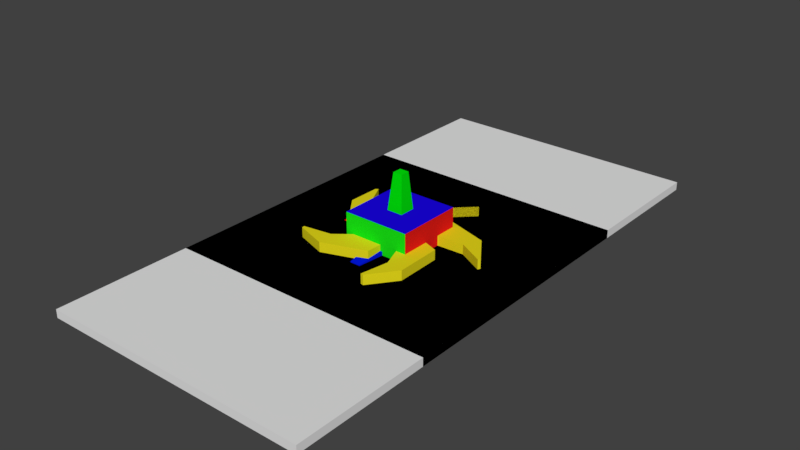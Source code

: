 # Source: ArrowCursor.blend  (saved by Blender 2.79.0; exported with 4.5.12 LTS)
import bpy
from mathutils import Matrix  # noqa: F401  (used for matrix-valued properties, if any)

bpy.ops.wm.read_factory_settings(use_empty=True)
scene = bpy.context.scene
scene.name = 'Scene'

# ---- collections
col_collection_1 = bpy.data.collections.new('Collection 1'); scene.collection.children.link(col_collection_1)

# ---- materials (node trees are filled in below, after node groups)
mat_dungeonbuiltinyellow = bpy.data.materials.new('DungeonBuiltinYellow')
mat_dungeonbuiltinyellow.alpha_threshold = 0.0
mat_dungeonbuiltinyellow.use_transparent_shadow = False
mat_dungeonbuiltinyellow.diffuse_color = (0.8, 0.7271, 0.07144, 1.0)
mat_dungeonbuiltinyellow.roughness = 0.5
mat_dungeonbuiltingreen = bpy.data.materials.new('DungeonBuiltinGreen')
mat_dungeonbuiltingreen.alpha_threshold = 0.0
mat_dungeonbuiltingreen.use_transparent_shadow = False
mat_dungeonbuiltingreen.diffuse_color = (0.0, 0.8, 0.002622, 1.0)
mat_dungeonbuiltingreen.roughness = 0.5
mat_keymainmat = bpy.data.materials.new('KeyMainMat')
mat_keymainmat.alpha_threshold = 0.0
mat_keymainmat.use_transparent_shadow = False
mat_keymainmat.roughness = 0.5
mat_keysecondarymat = bpy.data.materials.new('KeySecondaryMat')
mat_keysecondarymat.alpha_threshold = 0.0
mat_keysecondarymat.use_transparent_shadow = False
mat_keysecondarymat.diffuse_color = (0.1342, 0.1171, 0.8, 1.0)
mat_keysecondarymat.roughness = 0.5
mat_mat_pinkpentapill = bpy.data.materials.new('mat_pinkPentapill')
mat_mat_pinkpentapill.alpha_threshold = 0.0
mat_mat_pinkpentapill.use_transparent_shadow = False
mat_mat_pinkpentapill.diffuse_color = (1.0, 0.4865, 0.8329, 1.0)
mat_mat_pinkpentapill.roughness = 0.5
mat_mat_pluspurple = bpy.data.materials.new('mat_pluspurple')
mat_mat_pluspurple.alpha_threshold = 0.0
mat_mat_pluspurple.use_transparent_shadow = False
mat_mat_pluspurple.diffuse_color = (0.2134, 0.0, 0.8, 1.0)
mat_mat_pluspurple.roughness = 0.5
mat_mat_yellowstar = bpy.data.materials.new('mat_yellowstar')
mat_mat_yellowstar.alpha_threshold = 0.0
mat_mat_yellowstar.use_transparent_shadow = False
mat_mat_yellowstar.diffuse_color = (0.8, 0.6992, 0.01086, 1.0)
mat_mat_yellowstar.roughness = 0.5
mat_mat1 = bpy.data.materials.new('mat1')
mat_mat1.alpha_threshold = 0.0
mat_mat1.use_transparent_shadow = False
mat_mat1.diffuse_color = (0.8, 0.0133, 0.00946, 1.0)
mat_mat1.roughness = 0.5
mat_mat2 = bpy.data.materials.new('mat2')
mat_mat2.alpha_threshold = 0.0
mat_mat2.use_transparent_shadow = False
mat_mat2.diffuse_color = (0.01003, 0.8, 0.008456, 1.0)
mat_mat2.roughness = 0.5
mat_mat3 = bpy.data.materials.new('mat3')
mat_mat3.alpha_threshold = 0.0
mat_mat3.use_transparent_shadow = False
mat_mat3.diffuse_color = (0.011, 0.001487, 0.8, 1.0)
mat_mat3.roughness = 0.5
mat_notridge = bpy.data.materials.new('notridge')
mat_notridge.alpha_threshold = 0.0
mat_notridge.use_transparent_shadow = False
mat_notridge.diffuse_color = (0.8, 0.05972, 0.03364, 1.0)
mat_notridge.roughness = 0.5
mat_ridge = bpy.data.materials.new('ridge')
mat_ridge.alpha_threshold = 0.0
mat_ridge.use_transparent_shadow = False
mat_ridge.roughness = 0.5
mat_z_bue = bpy.data.materials.new('Z_bue')
mat_z_bue.alpha_threshold = 0.0
mat_z_bue.use_transparent_shadow = False
mat_z_bue.diffuse_color = (0.0, 0.009051, 0.8, 1.0)
mat_z_bue.roughness = 0.5
mat_y_green = bpy.data.materials.new('Y_green')
mat_y_green.alpha_threshold = 0.0
mat_y_green.use_transparent_shadow = False
mat_y_green.diffuse_color = (0.0, 0.8, 0.003333, 1.0)
mat_y_green.roughness = 0.5
mat_x_red = bpy.data.materials.new('X_red')
mat_x_red.alpha_threshold = 0.0
mat_x_red.use_transparent_shadow = False
mat_x_red.diffuse_color = (0.8, 0.0, 0.0, 1.0)
mat_x_red.roughness = 0.5
mat_z_bue_001 = bpy.data.materials.new('Z_bue.001')
mat_z_bue_001.alpha_threshold = 0.0
mat_z_bue_001.use_transparent_shadow = False
mat_z_bue_001.diffuse_color = (0.0, 0.009051, 0.8, 1.0)
mat_z_bue_001.roughness = 0.5
mat_y_green_001 = bpy.data.materials.new('Y_green.001')
mat_y_green_001.alpha_threshold = 0.0
mat_y_green_001.use_transparent_shadow = False
mat_y_green_001.diffuse_color = (0.0, 0.8, 0.003333, 1.0)
mat_y_green_001.roughness = 0.5
mat_x_red_001 = bpy.data.materials.new('X_red.001')
mat_x_red_001.alpha_threshold = 0.0
mat_x_red_001.use_transparent_shadow = False
mat_x_red_001.diffuse_color = (0.8, 0.0, 0.0, 1.0)
mat_x_red_001.roughness = 0.5
mat_z_bue_002 = bpy.data.materials.new('Z_bue.002')
mat_z_bue_002.alpha_threshold = 0.0
mat_z_bue_002.use_transparent_shadow = False
mat_z_bue_002.diffuse_color = (0.0, 0.009051, 0.8, 1.0)
mat_z_bue_002.roughness = 0.5
mat_y_green_002 = bpy.data.materials.new('Y_green.002')
mat_y_green_002.alpha_threshold = 0.0
mat_y_green_002.use_transparent_shadow = False
mat_y_green_002.diffuse_color = (0.0, 0.8, 0.003333, 1.0)
mat_y_green_002.roughness = 0.5
mat_x_red_002 = bpy.data.materials.new('X_red.002')
mat_x_red_002.alpha_threshold = 0.0
mat_x_red_002.use_transparent_shadow = False
mat_x_red_002.diffuse_color = (0.8, 0.0, 0.0, 1.0)
mat_x_red_002.roughness = 0.5
mat_mat_pluspurple_001 = bpy.data.materials.new('mat_pluspurple.001')
mat_mat_pluspurple_001.alpha_threshold = 0.0
mat_mat_pluspurple_001.use_transparent_shadow = False
mat_mat_pluspurple_001.diffuse_color = (0.2134, 0.0, 0.8, 1.0)
mat_mat_pluspurple_001.roughness = 0.5
mat_matplus2 = bpy.data.materials.new('matplus2')
mat_matplus2.alpha_threshold = 0.0
mat_matplus2.use_transparent_shadow = False
mat_matplus2.roughness = 0.5

# ---- material node trees

# ---- world
world_world = bpy.data.worlds.new('World'); scene.world = world_world
world_world.color = (0.05088, 0.05088, 0.05088)
world_world.use_sun_shadow = False
world_world.sun_shadow_jitter_overblur = 0.0
world_world.cycles.sampling_method = 'MANUAL'

# ---- meshes
me_cube_011 = bpy.data.meshes.new('Cube.011')
me_cube_011.from_pydata([(0.2458, 0.2458, -0.0001684), (0.2458, -0.2458, -0.0001684), (-0.2458, -0.2458, -0.0001684), (-0.2458, 0.2458, -0.0001684), (0.1917, 0.1917, 0.4144), (0.1917, -0.1917, 0.4144), (-0.1917, -0.1917, 0.4144), (-0.1917, 0.1917, 0.4144), (0.2458, 0.1114, -0.0001684), (0.2458, -0.1114, -0.0001684), (-0.2458, -0.1114, -0.0001684), (-0.2458, 0.1114, -0.0001684), (0.1917, 0.08691, 0.4144), (0.1917, -0.04807, 0.4144), (-0.1917, -0.04807, 0.4144), (-0.1917, 0.08691, 0.4144), (0.116, 0.2458, -0.0001684), (-0.116, 0.2458, -0.0001684), (0.116, -0.2458, -0.0001684), (-0.116, -0.2458, -0.0001684), (0.09049, 0.1917, 0.4144), (-0.09049, 0.1917, 0.4144), (0.06589, -0.1917, 0.4144), (-0.06589, -0.1917, 0.4144), (-0.09049, 0.08691, 0.4144), (0.09049, 0.08691, 0.4144), (-0.06589, -0.04807, 0.4144), (0.06589, -0.04807, 0.4144), (0.09785, 0.09399, -0.0001684), (-0.09785, 0.09399, -0.0001684), (0.09785, -0.09399, -0.0001684), (-0.09785, -0.09399, -0.0001684), (0.2073, 0.2073, 0.07835), (0.2073, 0.2073, 0.3359), (0.2073, -0.2073, 0.07835), (0.2073, -0.2073, 0.3359), (-0.2073, -0.2073, 0.07835), (-0.2073, -0.2073, 0.3359), (-0.2073, 0.2073, 0.07835), (-0.2073, 0.2073, 0.3359), (-0.2073, -0.09399, 0.3359), (-0.2073, -0.09399, 0.07835), (-0.2073, 0.09399, 0.3359), (-0.2073, 0.09399, 0.07835), (0.2073, 0.09399, 0.3359), (0.2073, 0.09399, 0.07835), (0.2073, -0.09399, 0.3359), (0.2073, -0.09399, 0.07835), (0.09785, 0.2073, 0.07835), (0.09785, 0.2073, 0.3359), (-0.09785, 0.2073, 0.07835), (-0.09785, 0.2073, 0.3359), (0.09785, -0.2073, 0.3359), (0.09785, -0.2073, 0.07835), (-0.09785, -0.2073, 0.3359), (-0.09785, -0.2073, 0.07835), (0.2049, -0.05381, 0.5283), (0.2049, -0.2047, 0.5283), (-0.09049, 0.1917, 0.513), (-0.1917, 0.1917, 0.513), (-0.05176, -0.2047, 0.5283), (-0.2049, -0.2047, 0.5283), (-0.1917, 0.08691, 0.513), (0.1917, 0.1917, 0.513), (0.1917, 0.08691, 0.513), (-0.2049, -0.0538, 0.5283), (0.09049, 0.08691, 0.513), (0.05176, -0.05381, 0.5283), (0.09049, 0.1917, 0.513), (0.05176, -0.2047, 0.5283), (-0.09049, 0.08691, 0.513), (-0.05176, -0.05381, 0.5283), (0.2049, -0.05381, 0.5474), (0.2049, -0.2047, 0.5474), (-0.05176, -0.2047, 0.5474), (-0.2049, -0.2047, 0.5474), (-0.2049, -0.0538, 0.5474), (0.05176, -0.05381, 0.5474), (0.05176, -0.2047, 0.5474), (-0.05176, -0.05381, 0.5474), (0.177, -0.08122, 0.5474), (0.177, -0.1773, 0.5474), (-0.07958, -0.1773, 0.5474), (-0.177, -0.1773, 0.5474), (-0.177, -0.08122, 0.5474), (0.07958, -0.08122, 0.5474), (0.07958, -0.1773, 0.5474), (-0.07958, -0.08122, 0.5474), (0.177, -0.08122, 0.5233), (0.177, -0.1773, 0.5233), (-0.07958, -0.1773, 0.5233), (-0.177, -0.1773, 0.5233), (-0.177, -0.08122, 0.5233), (0.07958, -0.08122, 0.5233), (0.07958, -0.1773, 0.5233), (-0.07958, -0.08122, 0.5233), (0.1808, 0.08534, 0.324), (0.1808, 0.08534, 0.09019), (0.1808, -0.08534, 0.324), (0.1808, -0.08534, 0.09019)], [], [(31, 19, 2, 10), (5, 13, 56, 57), (46, 13, 5, 35), (54, 23, 6, 37), (42, 15, 7, 39), (50, 17, 3, 38), (37, 6, 14, 40), (40, 14, 15, 42), (33, 4, 12, 44), (44, 12, 13, 46), (24, 21, 58, 70), (24, 15, 14, 26), (17, 29, 11, 3), (29, 31, 10, 11), (8, 9, 30, 28), (28, 30, 31, 29), (0, 8, 28, 16), (16, 28, 29, 17), (12, 25, 27, 13), (25, 24, 26, 27), (15, 24, 70, 62), (20, 21, 24, 25), (32, 0, 16, 48), (48, 16, 17, 50), (35, 5, 22, 52), (52, 22, 23, 54), (20, 25, 66, 68), (27, 26, 23, 22), (9, 1, 18, 30), (30, 18, 19, 31), (18, 53, 55, 19), (53, 52, 54, 55), (1, 34, 53, 18), (34, 35, 52, 53), (20, 49, 51, 21), (49, 48, 50, 51), (4, 33, 49, 20), (33, 32, 48, 49), (8, 45, 47, 9), (46, 47, 99, 98), (0, 32, 45, 8), (32, 33, 44, 45), (10, 41, 43, 11), (41, 40, 42, 43), (2, 36, 41, 10), (36, 37, 40, 41), (21, 51, 39, 7), (51, 50, 38, 39), (11, 43, 38, 3), (43, 42, 39, 38), (19, 55, 36, 2), (55, 54, 37, 36), (9, 47, 34, 1), (47, 46, 35, 34), (71, 65, 76, 79), (58, 59, 62, 70), (63, 68, 66, 64), (61, 60, 74, 75), (26, 14, 65, 71), (12, 4, 63, 64), (21, 7, 59, 58), (25, 12, 64, 66), (4, 20, 68, 63), (6, 23, 60, 61), (13, 27, 67, 56), (14, 6, 61, 65), (7, 15, 62, 59), (27, 22, 69, 67), (22, 5, 57, 69), (23, 26, 71, 60), (75, 74, 82, 83), (72, 77, 85, 80), (57, 56, 72, 73), (69, 57, 73, 78), (56, 67, 77, 72), (65, 61, 75, 76), (67, 69, 78, 77), (60, 71, 79, 74), (87, 84, 92, 95), (82, 87, 95, 90), (77, 78, 86, 85), (78, 73, 81, 86), (76, 75, 83, 84), (73, 72, 80, 81), (74, 79, 87, 82), (79, 76, 84, 87), (95, 92, 91, 90), (88, 93, 94, 89), (80, 85, 93, 88), (83, 82, 90, 91), (85, 86, 94, 93), (86, 81, 89, 94), (84, 83, 91, 92), (81, 80, 88, 89), (97, 96, 98, 99), (45, 44, 96, 97), (44, 46, 98, 96), (47, 45, 97, 99)])
me_cube_011.polygons.foreach_set('use_smooth', [True] * 98)
me_cube_011.polygons.foreach_set('material_index', [1, 1, 1, 1, 1, 0, 1, 1, 1, 1, 0, 1, 1, 1, 1, 1, 1, 1, 1, 1, 0, 1, 0, 0, 1, 1, 0, 1, 1, 1, 0, 1, 0, 1, 1, 1, 1, 1, 0, 0, 0, 1, 0, 1, 0, 1, 1, 1, 0, 1, 0, 1, 0, 1, 1, 0, 0, 1, 1, 0, 0, 0, 0, 1, 1, 1, 0, 1, 1, 1, 1, 1, 1, 1, 1, 1, 1, 1, 0, 0, 1, 1, 1, 1, 1, 1, 0, 0, 0, 0, 0, 0, 0, 0, 1, 0, 0, 0])
_k = set([(0, 8), (0, 16), (0, 32), (1, 9), (1, 18), (1, 34), (2, 10), (2, 19), (2, 36), (3, 11), (3, 17), (3, 38), (4, 12), (4, 20), (4, 33), (4, 63), (5, 13), (5, 22), (5, 35), (5, 57), (6, 14), (6, 23), (6, 37), (6, 61), (7, 15), (7, 21), (7, 39), (7, 59), (8, 9), (10, 11), (12, 13), (12, 25), (12, 64), (13, 27), (13, 56), (14, 15), (14, 26), (14, 65), (15, 24), (15, 62), (16, 17), (18, 19), (20, 21), (20, 25), (20, 68), (21, 24), (21, 58), (22, 23), (22, 27), (22, 69), (23, 26), (23, 60), (24, 70), (25, 66), (26, 71), (27, 67), (32, 33), (32, 45), (32, 48), (33, 44), (33, 49), (34, 35), (34, 47), (34, 53), (35, 46), (35, 52), (36, 37), (36, 41), (36, 55), (37, 40), (37, 54), (38, 39), (38, 43), (38, 50), (39, 42), (39, 51), (40, 42), (41, 43), (44, 45), (44, 46), (44, 96), (45, 47), (45, 97), (46, 47), (46, 98), (47, 99), (48, 50), (49, 51), (52, 54), (53, 55), (56, 57), (56, 67), (56, 72), (57, 69), (57, 73), (58, 59), (58, 70), (59, 62), (60, 61), (60, 71), (60, 74), (61, 65), (61, 75), (62, 70), (63, 64), (63, 68), (64, 66), (65, 71), (65, 76), (66, 68), (67, 69), (67, 77), (69, 78), (71, 79), (72, 73), (72, 77), (73, 78), (74, 75), (74, 79), (75, 76), (76, 79), (77, 78), (80, 81), (80, 85), (80, 88), (81, 86), (81, 89), (82, 83), (82, 87), (82, 90), (83, 84), (83, 91), (84, 87), (84, 92), (85, 86), (85, 93), (86, 94), (87, 95), (88, 89), (88, 93), (89, 94), (90, 91), (90, 95), (91, 92), (92, 95), (93, 94), (96, 97), (96, 98), (97, 99), (98, 99)])
me_cube_011.attributes.new('sharp_edge', 'BOOLEAN', 'EDGE').data.foreach_set('value', [ (min(e.vertices), max(e.vertices)) in _k for e in me_cube_011.edges])
me_cube_011.materials.append(mat_dungeonbuiltinyellow)
me_cube_011.materials.append(mat_dungeonbuiltingreen)
me_cube_011.use_remesh_preserve_volume = False
me_cube_011.use_remesh_preserve_attributes = False
me_cube_011.use_mirror_vertex_groups = False
me_cube_011.update()
me_cube_011.normals_split_custom_set([tuple(v) for v in zip(*[iter([7.448e-12, 0.0, -1.0, 0.0, 0.0, -1.0, 0.0, 0.0, -1.0, 5.539e-11, 0.0, -1.0, 0.9934, -7.721e-07, -0.1151, 0.9934, -7.721e-07, -0.1151, 0.9934, -7.721e-07, -0.1151, 0.9934, -7.721e-07, -0.1151, 0.9808, -4.582e-07, 0.1948, 0.9808, -3.735e-07, 0.1948, 0.9808, -5.435e-07, 0.1948, 0.9808, -5.435e-07, 0.1948, -3.842e-07, -0.9808, 0.1948, -3.452e-07, -0.9808, 0.1948, -4.452e-07, -0.9808, 0.1948, -4.452e-07, -0.9808, 0.1948, -0.9808, 1.807e-07, 0.1948, -0.9808, 1.768e-07, 0.1948, -0.9808, 2.134e-07, 0.1948, -0.9808, 2.134e-07, 0.1948, 1.738e-07, 0.8979, 0.4402, 1.979e-07, 0.8979, 0.4402, 2.783e-07, 0.8979, 0.4402, 2.783e-07, 0.8979, 0.4402, -0.9808, 0.0, 0.1948, -0.9808, 0.0, 0.1948, -0.9808, 9.593e-08, 0.1948, -0.9808, 4.816e-08, 0.1948, -0.9808, 4.816e-08, 0.1948, -0.9808, 9.593e-08, 0.1948, -0.9808, 1.768e-07, 0.1948, -0.9808, 1.807e-07, 0.1948, 0.9808, -6.403e-07, 0.1948, 0.9808, -6.403e-07, 0.1948, 0.9808, -4.544e-07, 0.1948, 0.9808, -4.741e-07, 0.1948, 0.9808, -4.741e-07, 0.1948, 0.9808, -4.544e-07, 0.1948, 0.9808, -3.735e-07, 0.1948, 0.9808, -4.582e-07, 0.1948, 1.0, -6.307e-07, 0.0, 1.0, -6.307e-07, 0.0, 1.0, -6.307e-07, 0.0, 1.0, -6.307e-07, 0.0, -1.328e-07, 0.0, 1.0, -4.165e-07, 0.0, 1.0, -4.165e-07, 0.0, 1.0, -8.336e-08, 0.0, 1.0, -2.589e-11, 0.0, -1.0, -7.625e-12, 0.0, -1.0, 5.539e-11, 0.0, -1.0, 0.0, 0.0, -1.0, -7.625e-12, 0.0, -1.0, 7.448e-12, 0.0, -1.0, 5.539e-11, 0.0, -1.0, 5.539e-11, 0.0, -1.0, -5.969e-12, 0.0, -1.0, -5.539e-11, 0.0, -1.0, -5.689e-11, 0.0, -1.0, -5.244e-11, 0.0, -1.0, -5.244e-11, 0.0, -1.0, -5.689e-11, 0.0, -1.0, 7.448e-12, 0.0, -1.0, -7.625e-12, 0.0, -1.0, 9.197e-11, 0.0, -1.0, -5.969e-12, 0.0, -1.0, -5.244e-11, 0.0, -1.0, 2.358e-11, 0.0, -1.0, 2.358e-11, 0.0, -1.0, -5.244e-11, 0.0, -1.0, -7.625e-12, 0.0, -1.0, -2.589e-11, 0.0, -1.0, 1.115e-07, 0.0, 1.0, 6.343e-08, 0.0, 1.0, 7.245e-08, 0.0, 1.0, 1.115e-07, 0.0, 1.0, 6.343e-08, 0.0, 1.0, -1.328e-07, 0.0, 1.0, -8.336e-08, 0.0, 1.0, 7.245e-08, 0.0, 1.0, -5.891e-07, -1.0, 0.0, -5.891e-07, -1.0, 0.0, -5.891e-07, -1.0, 0.0, -5.891e-07, -1.0, 0.0, 1.238e-07, 0.0, 1.0, 1.238e-07, 0.0, 1.0, -1.328e-07, 0.0, 1.0, 6.343e-08, 0.0, 1.0, 1.67e-07, 0.8979, 0.4402, 1.67e-07, 0.8979, 0.4402, 1.35e-07, 0.8979, 0.4402, 1.254e-07, 0.8979, 0.4402, 1.254e-07, 0.8979, 0.4402, 1.35e-07, 0.8979, 0.4402, 1.979e-07, 0.8979, 0.4402, 1.738e-07, 0.8979, 0.4402, -4.947e-07, -0.9808, 0.1948, -4.947e-07, -0.9808, 0.1948, -3.64e-07, -0.9808, 0.1948, -4.149e-07, -0.9808, 0.1948, -4.149e-07, -0.9808, 0.1948, -3.64e-07, -0.9808, 0.1948, -3.452e-07, -0.9808, 0.1948, -3.842e-07, -0.9808, 0.1948, -1.0, 7.208e-07, 0.0, -1.0, 7.208e-07, 0.0, -1.0, 7.208e-07, 0.0, -1.0, 7.208e-07, 0.0, 7.245e-08, 0.0, 1.0, -8.336e-08, 0.0, 1.0, 1.914e-07, 0.0, 1.0, 1.914e-07, 0.0, 1.0, -5.539e-11, 0.0, -1.0, 0.0, 0.0, -1.0, 0.0, 0.0, -1.0, -5.689e-11, 0.0, -1.0, -5.689e-11, 0.0, -1.0, 0.0, 0.0, -1.0, 0.0, 0.0, -1.0, 7.448e-12, 0.0, -1.0, -1.979e-07, -0.8979, 0.4402, -1.738e-07, -0.8979, 0.4402, -1.496e-07, -0.8979, 0.4402, -1.665e-07, -0.8979, 0.4402, -3.335e-07, -1.0, -1.167e-07, -3.335e-07, -1.0, -1.167e-07, -2.654e-07, -1.0, -2.796e-08, -2.654e-07, -1.0, -2.796e-08, -2.783e-07, -0.8979, 0.4402, -2.783e-07, -0.8979, 0.4402, -1.738e-07, -0.8979, 0.4402, -1.979e-07, -0.8979, 0.4402, -4.767e-07, -1.0, -1.774e-07, -4.767e-07, -1.0, -1.774e-07, -3.335e-07, -1.0, -1.167e-07, -3.335e-07, -1.0, -1.167e-07, 3.225e-07, 0.9808, 0.1948, 3.357e-07, 0.9808, 0.1948, 2.772e-07, 0.9808, 0.1948, 2.705e-07, 0.9808, 0.1948, 2.654e-07, 1.0, 1.296e-07, 2.654e-07, 1.0, 1.296e-07, 2.314e-07, 1.0, 9.568e-08, 2.314e-07, 1.0, 9.568e-08, 4.419e-07, 0.9808, 0.1948, 4.419e-07, 0.9808, 0.1948, 3.357e-07, 0.9808, 0.1948, 3.225e-07, 0.9808, 0.1948, 3.405e-07, 1.0, 1.113e-07, 3.405e-07, 1.0, 1.113e-07, 2.654e-07, 1.0, 1.296e-07, 2.654e-07, 1.0, 1.296e-07, 0.8979, -9.682e-08, 0.4402, 0.8979, -7.524e-08, 0.4402, 0.8979, -1.505e-07, 0.4402, 0.8979, -1.936e-07, 0.4402, 0.3109, 0.9504, 1.704e-07, 0.3109, 0.9504, 1.704e-07, 0.3109, 0.9504, 1.704e-07, 0.3109, 0.9504, 1.704e-07, 0.8979, -1.721e-07, 0.4402, 0.8979, -1.721e-07, 0.4402, 0.8979, -7.524e-08, 0.4402, 0.8979, -9.682e-08, 0.4402, 1.0, -2.554e-07, -1.157e-07, 1.0, -2.554e-07, -1.157e-07, 1.0, -2.554e-07, -1.157e-07, 1.0, -2.554e-07, -1.157e-07, -0.8979, 2.39e-07, 0.4402, -0.8979, 2.088e-07, 0.4402, -0.8979, 2.088e-07, 0.4402, -0.8979, 2.39e-07, 0.4402, -1.0, 2.047e-07, -1.447e-08, -1.0, 2.047e-07, -1.447e-08, -1.0, 2.047e-07, -4.34e-08, -1.0, 2.047e-07, -4.34e-08, -0.8979, 3.441e-07, 0.4402, -0.8979, 3.441e-07, 0.4402, -0.8979, 2.088e-07, 0.4402, -0.8979, 2.39e-07, 0.4402, -1.0, 2.554e-07, 1.522e-14, -1.0, 2.554e-07, 1.522e-14, -1.0, 2.047e-07, -1.447e-08, -1.0, 2.047e-07, -1.447e-08, 2.705e-07, 0.9808, 0.1948, 2.772e-07, 0.9808, 0.1948, 3.315e-07, 0.9808, 0.1948, 3.315e-07, 0.9808, 0.1948, 2.314e-07, 1.0, 9.568e-08, 2.314e-07, 1.0, 9.568e-08, 2.724e-07, 1.0, 4.351e-08, 2.724e-07, 1.0, 4.351e-08, -0.8979, 2.39e-07, 0.4402, -0.8979, 2.088e-07, 0.4402, -0.8979, 3.441e-07, 0.4402, -0.8979, 3.441e-07, 0.4402, -1.0, 2.047e-07, -4.34e-08, -1.0, 2.047e-07, -4.34e-08, -1.0, 2.554e-07, -5.787e-08, -1.0, 2.554e-07, -5.787e-08, -1.665e-07, -0.8979, 0.4402, -1.496e-07, -0.8979, 0.4402, -2.227e-07, -0.8979, 0.4402, -2.227e-07, -0.8979, 0.4402, -2.654e-07, -1.0, -2.796e-08, -2.654e-07, -1.0, -2.796e-08, -3.405e-07, -1.0, 0.0, -3.405e-07, -1.0, 0.0, 0.8979, -1.936e-07, 0.4402, 0.8979, -1.505e-07, 0.4402, 0.8979, -3.441e-07, 0.4402, 0.8979, -3.441e-07, 0.4402, 1.0, -5.108e-07, 1.157e-07, 1.0, -5.108e-07, 1.157e-07, 1.0, -5.108e-07, 1.157e-07, 1.0, -5.108e-07, 1.157e-07, 5.839e-07, 1.0, 0.0, 5.839e-07, 1.0, 0.0, 5.839e-07, 1.0, 0.0, 5.839e-07, 1.0, 0.0, 7.332e-08, 0.0, 1.0, 7.332e-08, 0.0, 1.0, 7.332e-08, 0.0, 1.0, 7.332e-08, 0.0, 1.0, 8.248e-08, 0.0, 1.0, 8.248e-08, 0.0, 1.0, 8.248e-08, 0.0, 1.0, 8.248e-08, 0.0, 1.0, -4.866e-07, -1.0, 0.0, -4.866e-07, -1.0, 0.0, -4.866e-07, -1.0, 0.0, -4.866e-07, -1.0, 0.0, 5.835e-07, 0.9987, 0.05026, 5.835e-07, 0.9987, 0.05026, 5.835e-07, 0.9987, 0.05026, 5.835e-07, 0.9987, 0.05026, 1.0, -7.208e-07, 0.0, 1.0, -7.208e-07, 0.0, 1.0, -7.208e-07, 0.0, 1.0, -7.208e-07, 0.0, 2.945e-07, 1.0, 0.0, 2.945e-07, 1.0, 0.0, 2.945e-07, 1.0, 0.0, 2.945e-07, 1.0, 0.0, -6.627e-07, -1.0, 0.0, -6.627e-07, -1.0, 0.0, -6.627e-07, -1.0, 0.0, -6.627e-07, -1.0, 0.0, 4.418e-07, 1.0, 0.0, 4.418e-07, 1.0, 0.0, 4.418e-07, 1.0, 0.0, 4.418e-07, 1.0, 0.0, -4.813e-07, -0.9935, -0.1134, -4.813e-07, -0.9935, -0.1134, -4.813e-07, -0.9935, -0.1134, -4.813e-07, -0.9935, -0.1134, 5.41e-07, 0.9987, 0.05026, 5.41e-07, 0.9987, 0.05026, 5.41e-07, 0.9987, 0.05026, 5.41e-07, 0.9987, 0.05026, -0.9934, 2.206e-07, -0.1151, -0.9934, 2.206e-07, -0.1151, -0.9934, 2.206e-07, -0.1151, -0.9934, 2.206e-07, -0.1151, -1.0, 1.802e-07, 0.0, -1.0, 1.802e-07, 0.0, -1.0, 1.802e-07, 0.0, -1.0, 1.802e-07, 0.0, -0.9924, 5.234e-07, -0.1231, -0.9924, 5.234e-07, -0.1231, -0.9924, 5.234e-07, -0.1231, -0.9924, 5.234e-07, -0.1231, -4.258e-07, -0.9935, -0.1134, -4.258e-07, -0.9935, -0.1134, -4.258e-07, -0.9935, -0.1134, -4.258e-07, -0.9935, -0.1134, 0.9924, -3.03e-07, -0.1231, 0.9924, -3.03e-07, -0.1231, 0.9924, -3.03e-07, -0.1231, 0.9924, -3.03e-07, -0.1231, 5.426e-07, 0.0, 1.0, -5.521e-07, 0.0, 1.0, -5.454e-07, 0.0, 1.0, 5.358e-07, 0.0, 1.0, 5.011e-07, 0.0, 1.0, -5.936e-07, 0.0, 1.0, -5.874e-07, 0.0, 1.0, 4.938e-07, 0.0, 1.0, 1.0, -8.068e-07, 0.0, 1.0, -8.068e-07, 0.0, 1.0, -8.068e-07, 0.0, 1.0, -8.068e-07, 0.0, -3.893e-07, -1.0, 0.0, -3.893e-07, -1.0, 0.0, -3.893e-07, -1.0, 0.0, -3.893e-07, -1.0, 0.0, 5.353e-07, 1.0, 0.0, 5.353e-07, 1.0, 0.0, 5.353e-07, 1.0, 0.0, 5.353e-07, 1.0, 0.0, -1.0, 1.614e-07, 0.0, -1.0, 1.614e-07, 0.0, -1.0, 1.614e-07, 0.0, -1.0, 1.614e-07, 0.0, -1.0, 6.051e-07, 0.0, -1.0, 6.051e-07, 0.0, -1.0, 6.051e-07, 0.0, -1.0, 6.051e-07, 0.0, 1.0, -3.227e-07, 0.0, 1.0, -3.227e-07, 0.0, 1.0, -3.227e-07, 0.0, 1.0, -3.227e-07, 0.0, -5.351e-07, -1.0, 0.0, -5.351e-07, -1.0, 0.0, -5.351e-07, -1.0, 0.0, -5.351e-07, -1.0, 0.0, -1.0, 3.517e-07, 0.0, -1.0, 3.517e-07, 0.0, -1.0, 3.517e-07, 0.0, -1.0, 3.517e-07, 0.0, -5.936e-07, 0.0, 1.0, -4.826e-07, 0.0, 1.0, -4.75e-07, 0.0, 1.0, -5.874e-07, 0.0, 1.0, -4.826e-07, 0.0, 1.0, 6.121e-07, 0.0, 1.0, 6.062e-07, 0.0, 1.0, -4.75e-07, 0.0, 1.0, 5.011e-07, 0.0, 1.0, 5.426e-07, 0.0, 1.0, 5.358e-07, 0.0, 1.0, 4.938e-07, 0.0, 1.0, 6.121e-07, 0.0, 1.0, 5.011e-07, 0.0, 1.0, 4.938e-07, 0.0, 1.0, 6.062e-07, 0.0, 1.0, -5.521e-07, 0.0, 1.0, -5.936e-07, 0.0, 1.0, -5.874e-07, 0.0, 1.0, -5.454e-07, 0.0, 1.0, -5.936e-07, 0.0, 1.0, 5.011e-07, 0.0, 1.0, 4.938e-07, 0.0, 1.0, -5.874e-07, 0.0, 1.0, 1.484e-07, 0.0, 1.0, 1.484e-07, 0.0, 1.0, 1.484e-07, 0.0, 1.0, 1.484e-07, 0.0, 1.0, 7.418e-08, 0.0, 1.0, 7.418e-08, 0.0, 1.0, 7.418e-08, 0.0, 1.0, 7.418e-08, 0.0, 1.0, -5.351e-07, -1.0, 0.0, -5.351e-07, -1.0, 0.0, -5.351e-07, -1.0, 0.0, -5.351e-07, -1.0, 0.0, 6.116e-07, 1.0, 0.0, 6.116e-07, 1.0, 0.0, 6.116e-07, 1.0, 0.0, 6.116e-07, 1.0, 0.0, 1.0, -6.029e-07, 0.0, 1.0, -6.029e-07, 0.0, 1.0, -6.029e-07, 0.0, 1.0, -6.029e-07, 0.0, 3.058e-07, 1.0, 0.0, 3.058e-07, 1.0, 0.0, 3.058e-07, 1.0, 0.0, 3.058e-07, 1.0, 0.0, 1.0, 0.0, 0.0, 1.0, 0.0, 0.0, 1.0, 0.0, 0.0, 1.0, 0.0, 0.0, -1.0, 8.039e-07, 0.0, -1.0, 8.039e-07, 0.0, -1.0, 8.039e-07, 0.0, -1.0, 8.039e-07, 0.0, 1.0, -1.867e-07, -4.173e-14, 1.0, -1.867e-07, -4.173e-14, 1.0, -1.867e-07, -4.173e-14, 1.0, -1.867e-07, -4.173e-14, 0.3109, -0.9504, -2.386e-07, 0.3109, -0.9504, -2.386e-07, 0.3109, -0.9504, -2.386e-07, 0.3109, -0.9504, -2.386e-07, 0.4089, -8.967e-08, -0.9126, 0.4089, -8.967e-08, -0.9126, 0.4089, -8.967e-08, -0.9126, 0.4089, -8.967e-08, -0.9126, 0.4089, -4.484e-08, 0.9126, 0.4089, -4.484e-08, 0.9126, 0.4089, -4.484e-08, 0.9126, 0.4089, -4.484e-08, 0.9126])] * 3)])
me_cube_009 = bpy.data.meshes.new('Cube.009')
me_cube_009.from_pydata([(-4.0, -4.0, -0.1213), (-4.0, -4.0, 0.1213), (-4.0, 4.0, -0.1213), (-4.0, 4.0, 0.1213), (4.0, -4.0, -0.1213), (4.0, -4.0, 0.1213), (4.0, 4.0, -0.1213), (4.0, 4.0, 0.1213)], [], [(0, 1, 3, 2), (2, 3, 7, 6), (6, 7, 5, 4), (4, 5, 1, 0), (2, 6, 4, 0), (7, 3, 1, 5)])
me_cube_009.use_remesh_preserve_volume = False
me_cube_009.use_remesh_preserve_attributes = False
me_cube_009.use_mirror_vertex_groups = False
me_cube_009.update()
me_cube_008 = bpy.data.meshes.new('Cube.008')
me_cube_008.from_pydata([(0.14, 0.14, 0.0122), (0.1365, 0.1365, 0.004978), (-0.14, 0.14, 0.0122), (-0.1365, 0.1365, 0.004978), (0.14, -0.14, 0.0122), (0.1365, -0.1365, 0.004978), (-0.14, -0.14, 0.0122), (-0.1365, -0.1365, 0.004978), (0.1317, 0.1317, 0.005328), (-0.1317, 0.1317, 0.005328), (-0.1317, -0.1317, 0.005328), (0.1317, -0.1317, 0.005328), (0.1174, 0.1112, -0.01423), (-0.1174, 0.1112, -0.01423), (-0.1174, -0.1112, -0.01423), (0.1174, -0.1112, -0.01423), (-0.14, -0.07639, 0.0122), (-0.14, 0.07639, 0.0122), (-0.1365, 0.07447, 0.004978), (-0.1365, -0.07447, 0.004978), (0.14, 0.07639, 0.0122), (0.14, -0.07639, 0.0122), (0.1365, -0.07447, 0.004978), (0.1365, 0.07447, 0.004978), (-0.1317, 0.07184, 0.005328), (-0.1317, -0.07184, 0.005328), (0.1317, -0.07184, 0.005328), (0.1317, 0.07184, 0.005328), (-0.1174, 0.06066, 0.00174), (-0.1174, -0.06066, 0.00174), (0.1174, -0.06066, 0.00174), (0.1174, 0.06066, 0.00174), (0.1271, -0.1251, -0.0009174), (0.1271, 0.1251, -0.0009174), (-0.1271, 0.1251, -0.0009174), (-0.1271, -0.1251, -0.0009174), (-0.1271, -0.06827, 0.004182), (-0.1271, 0.06827, 0.004182), (0.1271, 0.06827, 0.004182), (0.1271, -0.06827, 0.004182)], [], [(0, 1, 3, 2), (16, 19, 7, 6), (6, 7, 5, 4), (20, 23, 1, 0), (16, 6, 4, 21), (3, 1, 8, 9), (39, 32, 15, 30), (22, 5, 11, 26), (18, 3, 9, 24), (5, 7, 10, 11), (28, 13, 12, 31), (37, 34, 13, 28), (32, 35, 14, 15), (34, 33, 12, 13), (35, 36, 29, 14), (36, 37, 28, 29), (14, 29, 30, 15), (29, 28, 31, 30), (7, 19, 25, 10), (19, 18, 24, 25), (1, 23, 27, 8), (23, 22, 26, 27), (33, 38, 31, 12), (38, 39, 30, 31), (2, 17, 20, 0), (17, 16, 21, 20), (4, 5, 22, 21), (21, 22, 23, 20), (2, 3, 18, 17), (17, 18, 19, 16), (27, 26, 39, 38), (8, 27, 38, 33), (25, 24, 37, 36), (10, 25, 36, 35), (9, 8, 33, 34), (11, 10, 35, 32), (24, 9, 34, 37), (26, 11, 32, 39)])
me_cube_008.polygons.foreach_set('material_index', [1, 1, 1, 1, 0, 1, 0, 1, 1, 1, 0, 0, 0, 0, 0, 0, 0, 0, 1, 1, 1, 1, 0, 0, 0, 0, 1, 1, 1, 1, 1, 1, 1, 1, 1, 1, 1, 1])
me_cube_008.materials.append(mat_keymainmat)
me_cube_008.materials.append(mat_keysecondarymat)
me_cube_008.use_remesh_preserve_volume = False
me_cube_008.use_remesh_preserve_attributes = False
me_cube_008.use_mirror_vertex_groups = False
me_cube_008.update()
me_cylinder = bpy.data.meshes.new('Cylinder')
me_cylinder.from_pydata([(-1.118e-08, -0.2206, -0.8764), (-0.0809, -0.1206, -0.9412), (0.0809, -0.1206, -0.9412), (-1.118e-08, 0.2206, -0.8764), (0.0809, 0.1206, -0.9412), (-0.0809, 0.1206, -0.9412), (0.8335, -0.2206, -0.2708), (0.8702, -0.1206, -0.3678), (0.9202, -0.1206, -0.2139), (0.8335, 0.2206, -0.2708), (0.9202, 0.1206, -0.2139), (0.8702, 0.1206, -0.3678), (0.5151, -0.2206, 0.709), (0.6187, -0.1206, 0.7139), (0.4878, -0.1206, 0.809), (0.5151, 0.2206, 0.709), (0.4878, 0.1206, 0.809), (0.6187, 0.1206, 0.7139), (-0.5151, -0.2206, 0.709), (-0.4878, -0.1206, 0.809), (-0.6187, -0.1206, 0.7139), (-0.5151, 0.2206, 0.709), (-0.6187, 0.1206, 0.7139), (-0.4878, 0.1206, 0.809), (-0.8335, -0.2206, -0.2708), (-0.9202, -0.1206, -0.2139), (-0.8702, -0.1206, -0.3678), (-0.8335, 0.2206, -0.2708), (-0.8702, 0.1206, -0.3678), (-0.9202, 0.1206, -0.2139), (0.6072, -0.2206, -0.1973), (-8.359e-09, -0.2206, -0.6385), (-6.274e-09, 0.2206, -0.6385), (0.6072, 0.2206, -0.1973), (0.3753, -0.2206, 0.5166), (0.3753, 0.2206, 0.5166), (-0.3753, -0.2206, 0.5166), (-0.3753, 0.2206, 0.5166), (-0.6072, -0.2206, -0.1973), (-0.6072, 0.2206, -0.1973), (0.4502, 2.98e-08, -0.1463), (-1.93e-08, 2.98e-08, -0.4734), (0.2783, 5.96e-08, 0.383), (-0.2783, 5.96e-08, 0.383), (-0.4502, 2.98e-08, -0.1463), (0.3028, -0.4604, 0.711), (0.2868, -0.4573, 0.7941), (-0.3028, -0.4604, 0.711), (-0.2868, -0.4573, 0.7941)], [], [(26, 28, 5, 1), (14, 16, 23, 19), (20, 22, 29, 25), (8, 10, 17, 13), (15, 9, 33, 35), (2, 4, 11, 7), (0, 1, 2), (3, 4, 5), (6, 7, 8), (9, 10, 11), (12, 13, 14), (15, 16, 17), (18, 19, 20), (21, 22, 23), (24, 25, 26), (27, 28, 29), (2, 7, 6, 0), (11, 4, 3, 9), (1, 5, 4, 2), (10, 8, 7, 11), (8, 13, 12, 6), (17, 10, 9, 15), (16, 14, 13, 17), (19, 18, 47, 48), (23, 16, 15, 21), (22, 20, 19, 23), (20, 25, 24, 18), (29, 22, 21, 27), (28, 26, 25, 29), (26, 1, 0, 24), (5, 28, 27, 3), (18, 24, 38, 36), (38, 31, 41, 44), (33, 32, 41, 40), (0, 6, 30, 31), (12, 18, 36, 34), (3, 27, 39, 32), (6, 12, 34, 30), (27, 21, 37, 39), (9, 3, 32, 33), (24, 0, 31, 38), (21, 15, 35, 37), (37, 35, 42, 43), (30, 34, 42, 40), (32, 39, 44, 41), (36, 38, 44, 43), (35, 33, 40, 42), (31, 30, 40, 41), (39, 37, 43, 44), (34, 36, 43, 42), (46, 48, 47, 45), (14, 19, 48, 46), (12, 14, 46, 45), (18, 12, 45, 47)])
me_cylinder.materials.append(mat_mat_pinkpentapill)
me_cylinder.use_remesh_preserve_volume = False
me_cylinder.use_remesh_preserve_attributes = False
me_cylinder.use_mirror_vertex_groups = False
me_cylinder.update()
me_cube_006 = bpy.data.meshes.new('Cube.006')
me_cube_006.from_pydata([(-0.3266, -0.3266, -0.3266), (-0.3266, -0.3266, 0.3266), (-0.3266, 0.3266, -0.3266), (-0.3266, 0.3266, 0.3266), (0.3266, -0.3266, -0.3266), (0.3266, -0.3266, 0.3266), (0.3266, 0.3266, -0.3266), (0.3266, 0.3266, 0.3266), (-0.3266, -0.8537, -0.3266), (-0.3266, -0.8537, 0.3266), (0.3266, -0.8537, 0.3266), (0.3266, -0.8537, -0.3266), (-0.3266, 0.8266, 0.3266), (-0.3266, 0.8266, -0.3266), (0.3266, 0.8266, -0.3266), (0.3266, 0.8266, 0.3266), (0.8266, 0.129, 0.129), (0.8266, 0.129, -0.129), (0.8266, -0.129, -0.129), (0.8266, -0.129, 0.129), (-0.8266, 0.3266, -0.3266), (-0.8266, -0.3266, -0.3266), (-0.8266, -0.3266, 0.3266), (-0.8266, 0.3266, 0.3266)], [], [(1, 3, 23, 22), (7, 6, 14, 15), (7, 5, 19, 16), (5, 1, 9, 10), (2, 6, 4, 0), (7, 3, 1, 5), (11, 10, 9, 8), (4, 5, 10, 11), (1, 0, 8, 9), (0, 4, 11, 8), (13, 12, 15, 14), (6, 2, 13, 14), (3, 7, 15, 12), (2, 3, 12, 13), (17, 16, 19, 18), (6, 7, 16, 17), (5, 4, 18, 19), (4, 6, 17, 18), (21, 22, 23, 20), (2, 0, 21, 20), (3, 2, 20, 23), (0, 1, 22, 21)])
me_cube_006.materials.append(mat_mat_pluspurple)
me_cube_006.use_remesh_preserve_volume = False
me_cube_006.use_remesh_preserve_attributes = False
me_cube_006.use_mirror_vertex_groups = False
me_cube_006.update()
me_cube_005 = bpy.data.meshes.new('Cube.005')
me_cube_005.from_pydata([(-0.9727, 1.087, 0.4138), (-0.01877, 1.087, 0.4138), (-0.1895, 2.214, 0.4138), (0.1895, 1.834, 0.4138), (0.7491, 2.5, 0.4138), (0.8107, 2.439, 0.4138), (-0.4007, 0.2324, 0.4138), (-0.003457, 0.2324, 0.4138), (0.7334, 1.261, 0.4138), (1.028, 0.3538, 0.4138), (2.047, 0.8642, 0.4138), (1.803, 0.3867, 0.4138), (2.61, 0.06023, 0.4138), (2.57, -0.01741, 0.4138), (0.09716, 0.4529, 0.4138), (0.2199, 0.07509, 0.4138), (1.426, -0.3078, 0.4138), (0.6542, -0.8685, 0.4138), (1.454, -1.679, 0.4138), (0.925, -1.595, 0.4138), (0.8637, -2.463, 0.4138), (0.7776, -2.45, 0.4138), (0.4607, 0.04754, 0.4138), (0.1394, -0.1859, 0.4138), (0.1479, -1.451, 0.4138), (-0.6238, -0.8906, 0.4138), (-1.148, -1.902, 0.4138), (-1.232, -1.373, 0.4138), (-2.076, -1.583, 0.4138), (-2.089, -1.497, 0.4138), (0.1876, -0.4235, 0.4138), (-0.1338, -0.19, 0.4138), (-1.335, -0.5892, 0.4138), (-1.04, 0.3181, 0.4138), (-2.164, 0.5038, 0.4138), (-1.686, 0.7471, 0.4138), (-2.147, 1.485, 0.4138), (-2.069, 1.525, 0.4138), (-0.3448, -0.3093, 0.4138), (-0.2221, 0.06851, 0.4138), (-0.9727, 1.087, 0.4138), (-0.01877, 1.087, 0.4138), (-0.1895, 2.214, 0.4138), (0.1895, 1.834, 0.4138), (0.7491, 2.5, 0.4138), (0.8107, 2.439, 0.4138), (-0.4007, 0.2324, 0.4138), (-0.003457, 0.2324, 0.4138), (-0.9727, 1.087, -0.3839), (-0.01877, 1.087, -0.3839), (-0.1895, 2.214, -0.3839), (0.1895, 1.834, -0.3839), (0.7491, 2.5, -0.3839), (0.8107, 2.439, -0.3839), (-0.4007, 0.2324, -0.3839), (-0.003457, 0.2324, -0.3839), (0.7334, 1.261, -0.3839), (1.028, 0.3538, -0.3839), (2.047, 0.8642, -0.3839), (1.803, 0.3867, -0.3839), (2.61, 0.06023, -0.3839), (2.57, -0.01741, -0.3839), (0.09716, 0.4529, -0.3839), (0.2199, 0.07509, -0.3839), (1.426, -0.3078, -0.3839), (0.6542, -0.8685, -0.3839), (1.454, -1.679, -0.3839), (0.925, -1.595, -0.3839), (0.8637, -2.463, -0.3839), (0.7776, -2.45, -0.3839), (0.4607, 0.04754, -0.3839), (0.1394, -0.1859, -0.3839), (0.1479, -1.451, -0.3839), (-0.6238, -0.8906, -0.3839), (-1.148, -1.902, -0.3839), (-1.232, -1.373, -0.3839), (-2.076, -1.583, -0.3839), (-2.089, -1.497, -0.3839), (0.1876, -0.4235, -0.3839), (-0.1338, -0.19, -0.3839), (-1.335, -0.5892, -0.3839), (-1.04, 0.3181, -0.3839), (-2.164, 0.5038, -0.3839), (-1.686, 0.7471, -0.3839), (-2.147, 1.485, -0.3839), (-2.069, 1.525, -0.3839), (-0.3448, -0.3093, -0.3839), (-0.2221, 0.06851, -0.3839), (-0.9727, 1.087, -0.3839), (-0.01877, 1.087, -0.3839), (-0.1895, 2.214, -0.3839), (0.1895, 1.834, -0.3839), (0.7491, 2.5, -0.3839), (0.8107, 2.439, -0.3839), (-0.4007, 0.2324, -0.3839), (-0.003457, 0.2324, -0.3839)], [], [(1, 3, 2, 0), (3, 5, 4, 2), (0, 6, 7, 1), (9, 11, 10, 8), (11, 13, 12, 10), (8, 14, 15, 9), (17, 19, 18, 16), (19, 21, 20, 18), (16, 22, 23, 17), (25, 27, 26, 24), (27, 29, 28, 26), (24, 30, 31, 25), (33, 35, 34, 32), (35, 37, 36, 34), (32, 38, 39, 33), (41, 43, 42, 40), (43, 45, 44, 42), (40, 46, 47, 41), (49, 48, 50, 51), (51, 50, 52, 53), (48, 49, 55, 54), (57, 56, 58, 59), (59, 58, 60, 61), (56, 57, 63, 62), (65, 64, 66, 67), (67, 66, 68, 69), (64, 65, 71, 70), (73, 72, 74, 75), (75, 74, 76, 77), (72, 73, 79, 78), (81, 80, 82, 83), (83, 82, 84, 85), (80, 81, 87, 86), (89, 88, 90, 91), (91, 90, 92, 93), (88, 89, 95, 94), (21, 19, 67, 69), (43, 41, 89, 91), (11, 9, 57, 59), (23, 22, 70, 71), (44, 45, 93, 92), (12, 13, 61, 60), (17, 23, 71, 65), (42, 44, 92, 90), (10, 12, 60, 58), (32, 34, 82, 80), (0, 2, 50, 48), (22, 16, 64, 70), (45, 43, 91, 93), (13, 11, 59, 61), (35, 33, 81, 83), (3, 1, 49, 51), (47, 46, 94, 95), (15, 14, 62, 63), (36, 37, 85, 84), (4, 5, 53, 52), (41, 47, 95, 89), (9, 15, 63, 57), (34, 36, 84, 82), (2, 4, 52, 50), (24, 26, 74, 72), (46, 40, 88, 94), (14, 8, 56, 62), (37, 35, 83, 85), (5, 3, 51, 53), (27, 25, 73, 75), (39, 38, 86, 87), (7, 6, 54, 55), (28, 29, 77, 76), (33, 39, 87, 81), (1, 7, 55, 49), (26, 28, 76, 74), (16, 18, 66, 64), (38, 32, 80, 86), (6, 0, 48, 54), (29, 27, 75, 77), (19, 17, 65, 67), (31, 30, 78, 79), (20, 21, 69, 68), (25, 31, 79, 73), (18, 20, 68, 66), (40, 42, 90, 88), (8, 10, 58, 56), (30, 24, 72, 78)])
me_cube_005.materials.append(mat_mat_yellowstar)
me_cube_005.use_remesh_preserve_volume = False
me_cube_005.use_remesh_preserve_attributes = False
me_cube_005.use_mirror_vertex_groups = False
me_cube_005.update()
me_cube_004 = bpy.data.meshes.new('Cube.004')
me_cube_004.from_pydata([(-1.0, -1.0, -1.0), (-1.0, -1.0, 1.0), (-1.0, 1.0, -1.0), (-1.0, 1.0, 1.0), (1.0, -1.0, -1.0), (1.0, -1.0, 1.0), (1.0, 1.0, -1.0), (1.0, 1.0, 1.0)], [], [(0, 1, 3, 2), (2, 3, 7, 6), (6, 7, 5, 4), (4, 5, 1, 0), (2, 6, 4, 0), (7, 3, 1, 5)])
me_cube_004.polygons.foreach_set('material_index', [0, 1, 0, 1, 2, 2])
me_cube_004.materials.append(mat_mat1)
me_cube_004.materials.append(mat_mat2)
me_cube_004.materials.append(mat_mat3)
me_cube_004.use_remesh_preserve_volume = False
me_cube_004.use_remesh_preserve_attributes = False
me_cube_004.use_mirror_vertex_groups = False
me_cube_004.update()
me_cube_003 = bpy.data.meshes.new('Cube.003')
me_cube_003.from_pydata([(0.0408, 0.3113, 0.02464), (0.4381, 0.3026, 0.02464), (-0.5404, 0.03026, 0.02464), (0.09331, 0.3993, 0.02464), (-0.02131, 0.3993, 0.02464), (0.04008, 0.2605, 0.05931), (0.4012, 0.2603, 0.05931), (-0.4994, 0.03026, 0.05931), (-0.1094, 0.3351, 0.02464), (-0.0122, 0.3112, 0.05931), (-0.01674, 0.3759, 0.05931), (0.03986, 0.3747, 0.05931), (-0.01222, 0.2605, 0.05931), (-0.09864, 0.3158, 0.05931), (-0.1884, 0.2778, 0.02464), (-0.1788, 0.2593, 0.05931), (0.4381, 0.03023, 0.02464), (0.04008, 0.03024, 0.05931), (0.4012, 0.03024, 0.05931), (-0.01233, 0.03024, 0.05931), (0.0408, -0.3096, 0.02464), (0.4381, -0.3008, 0.02464), (-0.5404, -0.02853, 0.02464), (0.09331, -0.3976, 0.02464), (-0.02131, -0.3976, 0.02464), (0.04008, -0.2588, 0.05931), (0.4012, -0.2586, 0.05931), (-0.4994, -0.02853, 0.05931), (-0.1094, -0.3334, 0.02464), (-0.0122, -0.3095, 0.05931), (-0.01674, -0.3742, 0.05931), (0.03986, -0.373, 0.05931), (0.4381, 0.000862, 0.02464), (-0.5404, 0.000862, 0.02464), (-0.01222, -0.2588, 0.05931), (0.04008, 0.000862, 0.05931), (0.4012, 0.000862, 0.05931), (-0.4999, 0.000862, 0.05931), (-0.09864, -0.314, 0.05931), (-0.1884, -0.2761, 0.02464), (-0.1788, -0.2576, 0.05931), (-0.01237, 0.000862, 0.05931), (0.4381, -0.0285, 0.02464), (0.04008, -0.02851, 0.05931), (0.4012, -0.02851, 0.05931), (-0.01233, -0.02851, 0.05931), (0.0408, 0.3113, -0.02464), (0.4381, 0.3026, -0.02464), (-0.5404, 0.03026, -0.02464), (0.09331, 0.3993, -0.02464), (-0.02131, 0.3993, -0.02464), (0.04008, 0.2605, -0.05931), (0.4012, 0.2603, -0.05931), (-0.4994, 0.03026, -0.05931), (-0.1094, 0.3351, -0.02464), (-0.0122, 0.3112, -0.05931), (-0.01674, 0.3759, -0.05931), (0.03986, 0.3747, -0.05931), (-0.01222, 0.2605, -0.05931), (-0.09864, 0.3158, -0.05931), (-0.1884, 0.2778, -0.02464), (-0.1788, 0.2593, -0.05931), (0.4381, 0.03023, -0.02464), (0.04008, 0.03024, -0.05931), (0.4012, 0.03024, -0.05931), (-0.01233, 0.03024, -0.05931), (0.0408, -0.3096, -0.02464), (0.4381, -0.3008, -0.02464), (-0.5404, -0.02853, -0.02464), (0.09331, -0.3976, -0.02464), (-0.02131, -0.3976, -0.02464), (0.04008, -0.2588, -0.05931), (0.4012, -0.2586, -0.05931), (-0.4994, -0.02853, -0.05931), (-0.1094, -0.3334, -0.02464), (-0.0122, -0.3095, -0.05931), (-0.01674, -0.3742, -0.05931), (0.03986, -0.373, -0.05931), (0.4381, 0.000862, -0.02464), (-0.5404, 0.000862, -0.02464), (-0.01222, -0.2588, -0.05931), (0.04008, 0.000862, -0.05931), (0.4012, 0.000862, -0.05931), (-0.4999, 0.000862, -0.05931), (-0.09864, -0.314, -0.05931), (-0.1884, -0.2761, -0.02464), (-0.1788, -0.2576, -0.05931), (-0.01237, 0.000862, -0.05931), (0.4381, -0.0285, -0.02464), (0.04008, -0.02851, -0.05931), (0.4012, -0.02851, -0.05931), (-0.01233, -0.02851, -0.05931)], [], [(12, 5, 0, 9), (18, 6, 5, 17), (1, 0, 5, 6), (16, 1, 6, 18), (14, 2, 7, 15), (3, 4, 10, 11), (2, 33, 37, 7), (3, 11, 9, 0), (4, 8, 13, 10), (10, 13, 9, 11), (8, 14, 15, 13), (12, 9, 13, 15), (19, 17, 5, 12), (41, 35, 17, 19), (32, 16, 18, 36), (36, 18, 17, 35), (37, 41, 19, 7), (7, 19, 12, 15), (34, 29, 20, 25), (44, 43, 25, 26), (21, 26, 25, 20), (42, 44, 26, 21), (39, 40, 27, 22), (23, 31, 30, 24), (22, 27, 37, 33), (23, 20, 29, 31), (24, 30, 38, 28), (30, 31, 29, 38), (28, 38, 40, 39), (34, 40, 38, 29), (45, 34, 25, 43), (41, 45, 43, 35), (32, 36, 44, 42), (36, 35, 43, 44), (37, 27, 45, 41), (27, 40, 34, 45), (58, 55, 46, 51), (64, 63, 51, 52), (47, 52, 51, 46), (62, 64, 52, 47), (60, 61, 53, 48), (49, 57, 56, 50), (48, 53, 83, 79), (49, 46, 55, 57), (50, 56, 59, 54), (56, 57, 55, 59), (54, 59, 61, 60), (58, 61, 59, 55), (65, 58, 51, 63), (87, 65, 63, 81), (78, 82, 64, 62), (82, 81, 63, 64), (83, 53, 65, 87), (53, 61, 58, 65), (80, 71, 66, 75), (90, 72, 71, 89), (67, 66, 71, 72), (88, 67, 72, 90), (85, 68, 73, 86), (69, 70, 76, 77), (68, 79, 83, 73), (69, 77, 75, 66), (70, 74, 84, 76), (76, 84, 75, 77), (74, 85, 86, 84), (80, 75, 84, 86), (91, 89, 71, 80), (87, 81, 89, 91), (78, 88, 90, 82), (82, 90, 89, 81), (83, 87, 91, 73), (73, 91, 80, 86), (32, 78, 62, 16), (23, 69, 66, 20), (3, 49, 50, 4), (16, 62, 47, 1), (22, 68, 85, 39), (0, 46, 49, 3), (8, 54, 60, 14), (14, 60, 48, 2), (21, 67, 88, 42), (20, 66, 67, 21), (33, 79, 68, 22), (28, 74, 70, 24), (1, 47, 46, 0), (39, 85, 74, 28), (42, 88, 78, 32), (2, 48, 79, 33), (4, 50, 54, 8), (24, 70, 69, 23)])
me_cube_003.polygons.foreach_set('material_index', [1, 0, 1, 1, 1, 1, 1, 1, 1, 0, 1, 0, 0, 0, 1, 0, 0, 0, 1, 0, 1, 1, 1, 1, 1, 1, 1, 0, 1, 0, 0, 0, 1, 0, 0, 0, 1, 0, 1, 1, 1, 1, 1, 1, 1, 0, 1, 0, 0, 0, 1, 0, 0, 0, 1, 0, 1, 1, 1, 1, 1, 1, 1, 0, 1, 0, 0, 0, 1, 0, 0, 0, 0, 0, 0, 0, 0, 0, 0, 0, 0, 0, 0, 0, 0, 0, 0, 0, 0, 0])
me_cube_003.materials.append(mat_notridge)
me_cube_003.materials.append(mat_ridge)
me_cube_003.use_remesh_preserve_volume = False
me_cube_003.use_remesh_preserve_attributes = False
me_cube_003.use_mirror_vertex_groups = False
me_cube_003.update()
me_cube = bpy.data.meshes.new('Cube')
me_cube.from_pydata([(0.5, 0.5, -0.5), (0.5, 0.5, 0.5), (0.5, -0.5, 0.5), (0.5, -0.5, -0.5), (-0.5, 0.5, -0.5), (-0.5, 0.5, 0.5), (-0.5, -0.5, 0.5), (-0.5, -0.5, -0.5), (-3.257, 0.1884, -0.1885), (-3.257, 0.1884, 0.1884), (-3.257, -0.1884, -0.1885), (-3.257, -0.1884, 0.1884), (0.3193, 0.3193, -0.6824), (0.3193, -0.3193, -0.6824), (-0.3193, 0.3193, -0.6824), (-0.3193, -0.3193, -0.6824), (0.444, 0.7908, -0.444), (0.444, 0.7908, 0.444), (-0.444, 0.7908, -0.444), (-0.444, 0.7908, 0.444)], [], [(0, 1, 2, 3), (7, 6, 11, 10), (0, 4, 18, 16), (1, 5, 6, 2), (2, 6, 7, 3), (4, 0, 12, 14), (8, 10, 11, 9), (4, 7, 10, 8), (6, 5, 9, 11), (5, 4, 8, 9), (14, 12, 13, 15), (7, 4, 14, 15), (3, 7, 15, 13), (0, 3, 13, 12), (16, 18, 19, 17), (1, 0, 16, 17), (4, 5, 19, 18), (5, 1, 17, 19)])
me_cube.polygons.foreach_set('material_index', [2, 2, 1, 0, 1, 0, 2, 2, 2, 2, 0, 0, 0, 0, 1, 1, 1, 1])
me_cube.materials.append(mat_z_bue)
me_cube.materials.append(mat_y_green)
me_cube.materials.append(mat_x_red)
me_cube.use_remesh_preserve_volume = False
me_cube.use_remesh_preserve_attributes = False
me_cube.use_mirror_vertex_groups = False
me_cube.update()
me_cube_001 = bpy.data.meshes.new('Cube.001')
me_cube_001.from_pydata([(0.5, 0.5, -0.5), (0.5, 0.5, 0.5), (0.5, -0.5, 0.5), (0.5, -0.5, -0.5), (-0.5, 0.5, -0.5), (-0.5, 0.5, 0.5), (-0.5, -0.5, 0.5), (-0.5, -0.5, -0.5), (-0.696, 0.1884, -0.1885), (-0.696, 0.1884, 0.1884), (-0.696, -0.1884, -0.1885), (-0.696, -0.1884, 0.1884), (0.3193, 0.3193, -0.7902), (0.3193, -0.3193, -0.7902), (-0.3193, 0.3193, -0.7902), (-0.3193, -0.3193, -0.7902), (0.444, 0.7908, -0.444), (0.444, 0.7908, 0.444), (-0.444, 0.7908, -0.444), (-0.444, 0.7908, 0.444), (0.2524, 0.2524, 2.967), (0.2524, -0.2524, 2.967), (-0.2524, 0.2524, 2.967), (-0.2524, -0.2524, 2.967)], [], [(0, 1, 2, 3), (7, 6, 11, 10), (0, 4, 18, 16), (6, 2, 21, 23), (2, 6, 7, 3), (4, 0, 12, 14), (8, 10, 11, 9), (4, 7, 10, 8), (6, 5, 9, 11), (5, 4, 8, 9), (14, 12, 13, 15), (7, 4, 14, 15), (3, 7, 15, 13), (0, 3, 13, 12), (16, 18, 19, 17), (1, 0, 16, 17), (4, 5, 19, 18), (5, 1, 17, 19), (20, 22, 23, 21), (1, 5, 22, 20), (2, 1, 20, 21), (5, 6, 23, 22)])
me_cube_001.polygons.foreach_set('material_index', [2, 2, 1, 0, 1, 0, 2, 2, 2, 2, 0, 0, 0, 0, 1, 1, 1, 1, 0, 0, 0, 0])
me_cube_001.materials.append(mat_z_bue_001)
me_cube_001.materials.append(mat_y_green_001)
me_cube_001.materials.append(mat_x_red_001)
me_cube_001.use_remesh_preserve_volume = False
me_cube_001.use_remesh_preserve_attributes = False
me_cube_001.use_mirror_vertex_groups = False
me_cube_001.update()
me_cube_002 = bpy.data.meshes.new('Cube.002')
me_cube_002.from_pydata([(0.5, 0.5, -0.5), (0.5, 0.5, 0.5), (0.5, -0.5, 0.5), (0.5, -0.5, -0.5), (-0.5, 0.5, -0.5), (-0.5, 0.5, 0.5), (-0.5, -0.5, 0.5), (-0.5, -0.5, -0.5), (-0.5545, 0.1884, -0.1885), (-0.5545, 0.1884, 0.1884), (-0.5545, -0.1884, -0.1885), (-0.5545, -0.1884, 0.1884), (0.3193, 0.3193, -0.6824), (0.3193, -0.3193, -0.6824), (-0.3193, 0.3193, -0.6824), (-0.3193, -0.3193, -0.6824), (0.2422, 3.435, -0.2753), (0.2422, 3.435, 0.1845), (-0.2176, 3.435, -0.2753), (-0.2176, 3.435, 0.1844)], [], [(0, 1, 2, 3), (7, 6, 11, 10), (0, 4, 18, 16), (1, 5, 6, 2), (2, 6, 7, 3), (4, 0, 12, 14), (8, 10, 11, 9), (4, 7, 10, 8), (6, 5, 9, 11), (5, 4, 8, 9), (14, 12, 13, 15), (7, 4, 14, 15), (3, 7, 15, 13), (0, 3, 13, 12), (16, 18, 19, 17), (1, 0, 16, 17), (4, 5, 19, 18), (5, 1, 17, 19)])
me_cube_002.polygons.foreach_set('material_index', [2, 2, 1, 0, 1, 0, 2, 2, 2, 2, 0, 0, 0, 0, 1, 1, 1, 1])
me_cube_002.materials.append(mat_z_bue_002)
me_cube_002.materials.append(mat_y_green_002)
me_cube_002.materials.append(mat_x_red_002)
me_cube_002.use_remesh_preserve_volume = False
me_cube_002.use_remesh_preserve_attributes = False
me_cube_002.use_mirror_vertex_groups = False
me_cube_002.update()
me_cube_007 = bpy.data.meshes.new('Cube.007')
me_cube_007.from_pydata([(-0.3266, -0.3266, 0.3266), (0.3266, -0.3266, 0.3266), (-0.3266, 0.3266, 0.3266), (0.3266, 0.3266, 0.3266), (-0.3266, -0.3266, -0.3266), (0.3266, -0.3266, -0.3266), (-0.3266, 0.3266, -0.3266), (0.3266, 0.3266, -0.3266), (-0.3266, -0.8537, 0.3266), (0.3266, -0.8537, 0.3266), (0.3266, -0.8537, -0.3266), (-0.3266, -0.8537, -0.3266), (0.3266, 0.8266, 0.3266), (-0.3266, 0.8266, 0.3266), (-0.3266, 0.8266, -0.3266), (0.3266, 0.8266, -0.3266), (0.3266, 0.3266, -0.8266), (-0.3266, 0.3266, -0.8266), (-0.3266, -0.3266, -0.8266), (0.3266, -0.3266, -0.8266), (-0.3266, 0.3266, 0.8266), (-0.3266, -0.3266, 0.8266), (0.3266, -0.3266, 0.8266), (0.3266, 0.3266, 0.8266)], [], [(1, 3, 23, 22), (7, 6, 14, 15), (7, 5, 19, 16), (5, 1, 9, 10), (2, 6, 4, 0), (7, 3, 1, 5), (11, 10, 9, 8), (4, 5, 10, 11), (1, 0, 8, 9), (0, 4, 11, 8), (13, 12, 15, 14), (6, 2, 13, 14), (3, 7, 15, 12), (2, 3, 12, 13), (17, 16, 19, 18), (6, 7, 16, 17), (5, 4, 18, 19), (4, 6, 17, 18), (21, 22, 23, 20), (2, 0, 21, 20), (3, 2, 20, 23), (0, 1, 22, 21)])
me_cube_007.polygons.foreach_set('material_index', [0, 0, 0, 0, 0, 0, 0, 0, 0, 0, 0, 0, 0, 0, 0, 0, 0, 0, 1, 1, 1, 1])
me_cube_007.materials.append(mat_mat_pluspurple_001)
me_cube_007.materials.append(mat_matplus2)
me_cube_007.use_remesh_preserve_volume = False
me_cube_007.use_remesh_preserve_attributes = False
me_cube_007.use_mirror_vertex_groups = False
me_cube_007.update()
me_cube_010 = bpy.data.meshes.new('Cube.010')
me_cube_010.from_pydata([(-4.0, -8.0, -0.1213), (-4.0, -8.0, 0.1213), (-4.0, 8.0, -0.1213), (-4.0, 8.0, 0.1213), (4.0, -8.0, -0.1213), (4.0, -8.0, 0.1213), (4.0, 8.0, -0.1213), (4.0, 8.0, 0.1213)], [], [(0, 1, 3, 2), (2, 3, 7, 6), (6, 7, 5, 4), (4, 5, 1, 0), (2, 6, 4, 0), (7, 3, 1, 5)])
me_cube_010.use_remesh_preserve_volume = False
me_cube_010.use_remesh_preserve_attributes = False
me_cube_010.use_mirror_vertex_groups = False
me_cube_010.update()

# ---- objects
ob_dungeonbuiltin = bpy.data.objects.new('DungeonBuiltIn', me_cube_011)
ob_obfpannelblenderunit = bpy.data.objects.new('obfPannelBlenderUnit', me_cube_009)
ob_smallkey = bpy.data.objects.new('smallKey', me_cube_008)
ob_pentapill = bpy.data.objects.new('pentapill', me_cylinder)
ob_plusblenderzup = bpy.data.objects.new('plusBlenderZup', me_cube_006)
ob_star = bpy.data.objects.new('Star', me_cube_005)
ob_dynocube = bpy.data.objects.new('Dynocube', me_cube_004)
ob_navarrow = bpy.data.objects.new('NavArrow', me_cube_003)
ob_arrowpointingx = bpy.data.objects.new('ArrowPointingX', me_cube)
ob_arrowpointingz = bpy.data.objects.new('ArrowPointingZ', me_cube_001)
ob_arrowpointingy = bpy.data.objects.new('ArrowPointingY', me_cube_002)
ob_plusblenderxup = bpy.data.objects.new('plusBlenderXup', me_cube_007)
ob_obfpanne1bux2bu = bpy.data.objects.new('obfPanne1bux2bu', me_cube_010)

# ---- transforms, parenting, visibility, modifiers, constraints
ob_dungeonbuiltin.location = (0.0, 0.0, 0.0)
ob_dungeonbuiltin.rotation_euler = (-1.629e-07, 0.0, 0.0)
ob_dungeonbuiltin.color = (0.8, 0.8, 0.8, 1.0)
ob_dungeonbuiltin.lineart.crease_threshold = 0.0
ob_obfpannelblenderunit.location = (0.0, 0.0, 0.0)
ob_obfpannelblenderunit.lineart.crease_threshold = 0.0
ob_smallkey.location = (0.0, 0.0, 0.0)
ob_smallkey.lineart.crease_threshold = 0.0
ob_pentapill.location = (0.0, 0.0, 0.0)
ob_pentapill.lineart.crease_threshold = 0.0
ob_plusblenderzup.location = (0.0, 0.0, 0.0)
ob_plusblenderzup.lineart.crease_threshold = 0.0
ob_star.location = (0.0, 0.0, 0.0)
ob_star.lineart.crease_threshold = 0.0
ob_dynocube.location = (0.0, 0.0, 0.0)
ob_dynocube.lineart.crease_threshold = 0.0
ob_navarrow.location = (0.0, 0.0, 0.0)
ob_navarrow.lineart.crease_threshold = 0.0
ob_arrowpointingx.location = (0.0, 0.0, 0.0)
ob_arrowpointingx.rotation_euler = (1.571, -0.0, 0.0)
ob_arrowpointingx.scale = (0.6057, 0.6057, 0.6057)
ob_arrowpointingx.lock_rotations_4d = False
ob_arrowpointingx.empty_display_type = 'ARROWS'
ob_arrowpointingx.lineart.crease_threshold = 0.0
ob_arrowpointingz.location = (0.0, 0.0, 0.0)
ob_arrowpointingz.rotation_euler = (1.571, -0.0, 0.0)
ob_arrowpointingz.scale = (0.6057, 0.6057, 0.6057)
ob_arrowpointingz.lock_rotations_4d = False
ob_arrowpointingz.empty_display_type = 'ARROWS'
ob_arrowpointingz.lineart.crease_threshold = 0.0
ob_arrowpointingy.location = (0.0, 0.0, 0.0)
ob_arrowpointingy.rotation_euler = (1.571, -0.0, 0.0)
ob_arrowpointingy.scale = (0.6057, 0.6057, 0.6057)
ob_arrowpointingy.lock_rotations_4d = False
ob_arrowpointingy.empty_display_type = 'ARROWS'
ob_arrowpointingy.lineart.crease_threshold = 0.0
ob_plusblenderxup.location = (0.0, 0.0, 0.0)
ob_plusblenderxup.lineart.crease_threshold = 0.0
ob_obfpanne1bux2bu.location = (0.0, 0.0, 0.0)
ob_obfpanne1bux2bu.lineart.crease_threshold = 0.0

# ---- collection membership
col_collection_1.objects.link(ob_dungeonbuiltin)
col_collection_1.objects.link(ob_obfpannelblenderunit)
col_collection_1.objects.link(ob_smallkey)
col_collection_1.objects.link(ob_pentapill)
col_collection_1.objects.link(ob_plusblenderzup)
col_collection_1.objects.link(ob_star)
col_collection_1.objects.link(ob_dynocube)
col_collection_1.objects.link(ob_navarrow)
col_collection_1.objects.link(ob_arrowpointingx)
col_collection_1.objects.link(ob_arrowpointingz)
col_collection_1.objects.link(ob_arrowpointingy)
col_collection_1.objects.link(ob_plusblenderxup)
col_collection_1.objects.link(ob_obfpanne1bux2bu)

# ---- scene / render settings (as saved in the file)
scene.frame_start = 1; scene.frame_end = 250; scene.frame_set(1)
scene.render.engine = 'BLENDER_EEVEE_NEXT'
scene.render.resolution_percentage = 50
scene.render.dither_intensity = 0.0
scene.cycles.use_denoising = False
scene.cycles.samples = 128
scene.cycles.sampling_pattern = 'TABULATED_SOBOL'
scene.cycles.light_sampling_threshold = 0.0
scene.cycles.use_adaptive_sampling = False
scene.cycles.use_light_tree = False
scene.cycles.blur_glossy = 0.0
scene.cycles.sample_clamp_indirect = 0.0
scene.view_settings.view_transform = 'Standard'
bpy.context.view_layer.update()

# ---- added for rendering (the .blend has no active camera and no usable light): camera, sun
cam_auto = bpy.data.cameras.new('AutoCamera')
cam_auto.lens = 50.0
cam_auto.sensor_width = 36.0
cam_auto.clip_end = 1000.0
ob_auto_camera = bpy.data.objects.new('AutoCamera', cam_auto)
scene.collection.objects.link(ob_auto_camera)
ob_auto_camera.location = (16.7945, -20.1534, 13.9758)
ob_auto_camera.rotation_euler = (1.09748, -7.21219e-08, 0.694738)
scene.camera = ob_auto_camera
light_auto_sun = bpy.data.lights.new('AutoSun', 'SUN')
light_auto_sun.energy = 3.0
light_auto_sun.angle = 0.0523599
ob_auto_sun = bpy.data.objects.new('AutoSun', light_auto_sun)
scene.collection.objects.link(ob_auto_sun)
ob_auto_sun.rotation_euler = (0.872665, 0.174533, 0.523599)
bpy.context.view_layer.update()

